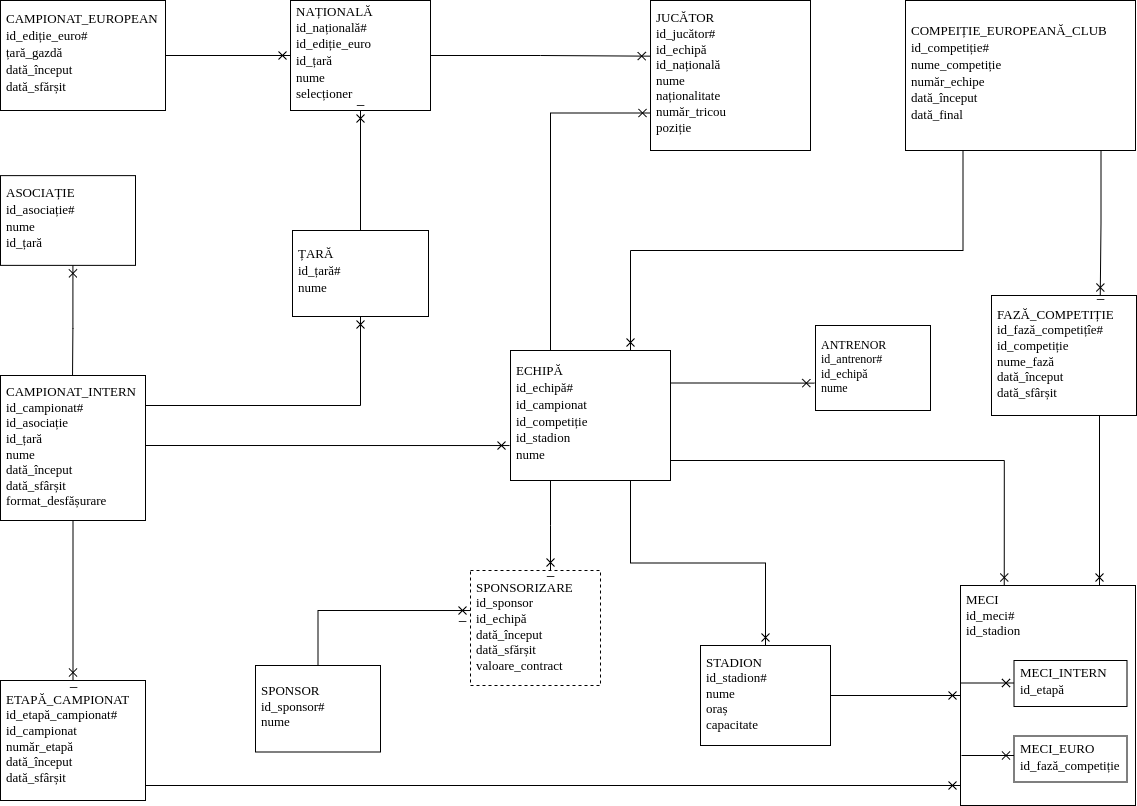

The diagram above was exported from draw.io. Its source (the exported page's mxGraphModel, read from the mxfile embedded in the PNG):
<mxGraphModel dx="1360" dy="913" grid="1" gridSize="5" guides="1" tooltips="1" connect="1" arrows="1" fold="1" page="1" pageScale="1" pageWidth="1169" pageHeight="827" math="0" shadow="0">
  <root>
    <mxCell id="0" />
    <mxCell id="1" parent="0" />
    <mxCell id="i5HqDQTCsB62NYJwkGnv-4" style="edgeStyle=orthogonalEdgeStyle;rounded=0;orthogonalLoop=1;jettySize=auto;html=1;exitX=0.5;exitY=1;exitDx=0;exitDy=0;entryX=0.462;entryY=0.111;entryDx=0;entryDy=0;entryPerimeter=0;endArrow=cross;endFill=0;" parent="1" edge="1">
      <mxGeometry relative="1" as="geometry">
        <mxPoint x="91.91000000000001" y="399.985" as="sourcePoint" />
        <mxPoint x="92.42" y="274.8699999999999" as="targetPoint" />
      </mxGeometry>
    </mxCell>
    <mxCell id="PAzl1V93zPWZ2kn87MjU-41" style="edgeStyle=orthogonalEdgeStyle;rounded=0;orthogonalLoop=1;jettySize=auto;html=1;exitX=0;exitY=0.75;exitDx=0;exitDy=0;entryX=1.014;entryY=0.192;entryDx=0;entryDy=0;entryPerimeter=0;endArrow=cross;startFill=0;endFill=0;" parent="1" edge="1">
      <mxGeometry relative="1" as="geometry">
        <mxPoint x="165" y="454.99999999999994" as="sourcePoint" />
        <mxPoint x="529" y="455.04" as="targetPoint" />
      </mxGeometry>
    </mxCell>
    <mxCell id="PAzl1V93zPWZ2kn87MjU-17" style="edgeStyle=orthogonalEdgeStyle;rounded=0;orthogonalLoop=1;jettySize=auto;html=1;exitX=1;exitY=0.5;exitDx=0;exitDy=0;entryX=0;entryY=0.5;entryDx=0;entryDy=0;endArrow=cross;startFill=0;endFill=0;" parent="1" source="PAzl1V93zPWZ2kn87MjU-1" target="PAzl1V93zPWZ2kn87MjU-3" edge="1">
      <mxGeometry relative="1" as="geometry" />
    </mxCell>
    <mxCell id="PAzl1V93zPWZ2kn87MjU-1" value="&lt;div style=&quot;line-height: 130%;&quot;&gt;&lt;font style=&quot;font-size: 13px; line-height: 130%;&quot;&gt;CAMPIONAT_EUROPEAN&lt;/font&gt;&lt;div&gt;&lt;font style=&quot;font-size: 13px; line-height: 130%;&quot;&gt;id_ediție_euro#&lt;/font&gt;&lt;/div&gt;&lt;div&gt;&lt;font style=&quot;font-size: 13px; line-height: 130%;&quot;&gt;țară_gazdă&lt;/font&gt;&lt;/div&gt;&lt;div&gt;&lt;font style=&quot;font-size: 13px; line-height: 130%;&quot;&gt;dată_început&lt;/font&gt;&lt;/div&gt;&lt;div&gt;&lt;font style=&quot;font-size: 13px; line-height: 130%;&quot;&gt;dată_sfărșit&lt;/font&gt;&lt;/div&gt;&lt;/div&gt;" style="rounded=0;whiteSpace=wrap;html=1;align=left;fontFamily=Georgia;spacingBottom=4;spacingLeft=4;" parent="1" vertex="1">
      <mxGeometry x="20" y="10" width="165" height="110" as="geometry" />
    </mxCell>
    <mxCell id="PAzl1V93zPWZ2kn87MjU-2" value="&lt;div style=&quot;line-height: 130%;&quot;&gt;ASOCIAȚIE&lt;div&gt;id_asociație#&lt;/div&gt;&lt;div&gt;nume&lt;/div&gt;&lt;div&gt;id_țară&lt;/div&gt;&lt;/div&gt;" style="rounded=0;whiteSpace=wrap;html=1;fontFamily=Georgia;align=left;fontSize=13;spacingLeft=4;spacingBottom=4;" parent="1" vertex="1">
      <mxGeometry x="20" y="185.12" width="135" height="89.75" as="geometry" />
    </mxCell>
    <mxCell id="PAzl1V93zPWZ2kn87MjU-19" style="edgeStyle=orthogonalEdgeStyle;rounded=0;orthogonalLoop=1;jettySize=auto;html=1;endArrow=cross;startFill=0;endFill=0;" parent="1" source="PAzl1V93zPWZ2kn87MjU-4" target="PAzl1V93zPWZ2kn87MjU-3" edge="1">
      <mxGeometry relative="1" as="geometry" />
    </mxCell>
    <mxCell id="PAzl1V93zPWZ2kn87MjU-3" value="&lt;font style=&quot;font-size: 13px;&quot;&gt;NAȚIONALĂ&lt;/font&gt;&lt;div style=&quot;line-height: 130%;&quot;&gt;&lt;font style=&quot;font-size: 13px;&quot;&gt;id_națională#&lt;/font&gt;&lt;/div&gt;&lt;div style=&quot;line-height: 130%;&quot;&gt;&lt;font style=&quot;font-size: 13px;&quot;&gt;id_ediție_euro&lt;/font&gt;&lt;/div&gt;&lt;div style=&quot;line-height: 130%;&quot;&gt;&lt;font style=&quot;font-size: 13px;&quot;&gt;id_țară&lt;/font&gt;&lt;/div&gt;&lt;div style=&quot;line-height: 130%;&quot;&gt;&lt;font style=&quot;font-size: 13px;&quot;&gt;nume&lt;/font&gt;&lt;/div&gt;&lt;div style=&quot;line-height: 130%;&quot;&gt;&lt;font style=&quot;font-size: 13px;&quot;&gt;selecționer&lt;/font&gt;&lt;/div&gt;" style="rounded=0;whiteSpace=wrap;html=1;spacingLeft=4;spacingBottom=4;align=left;fontFamily=Georgia;" parent="1" vertex="1">
      <mxGeometry x="310" y="10" width="140" height="110" as="geometry" />
    </mxCell>
    <mxCell id="PAzl1V93zPWZ2kn87MjU-4" value="&lt;div style=&quot;line-height: 130%;&quot;&gt;ȚARĂ&lt;div&gt;id_țară#&lt;/div&gt;&lt;div&gt;nume&lt;/div&gt;&lt;/div&gt;" style="rounded=0;whiteSpace=wrap;html=1;fontFamily=Georgia;align=left;spacingLeft=4;spacingBottom=4;fontSize=13;" parent="1" vertex="1">
      <mxGeometry x="312" y="240" width="136" height="86" as="geometry" />
    </mxCell>
    <mxCell id="PAzl1V93zPWZ2kn87MjU-23" style="edgeStyle=orthogonalEdgeStyle;rounded=0;orthogonalLoop=1;jettySize=auto;html=1;exitX=0.5;exitY=1;exitDx=0;exitDy=0;endArrow=cross;startFill=0;endFill=0;" parent="1" source="PAzl1V93zPWZ2kn87MjU-5" target="PAzl1V93zPWZ2kn87MjU-11" edge="1">
      <mxGeometry relative="1" as="geometry" />
    </mxCell>
    <mxCell id="PAzl1V93zPWZ2kn87MjU-58" style="edgeStyle=orthogonalEdgeStyle;rounded=0;orthogonalLoop=1;jettySize=auto;html=1;exitX=1;exitY=0.25;exitDx=0;exitDy=0;entryX=0.5;entryY=1;entryDx=0;entryDy=0;endArrow=cross;startFill=0;endFill=0;" parent="1" source="PAzl1V93zPWZ2kn87MjU-5" target="PAzl1V93zPWZ2kn87MjU-4" edge="1">
      <mxGeometry relative="1" as="geometry">
        <Array as="points">
          <mxPoint x="165" y="415" />
          <mxPoint x="380" y="415" />
        </Array>
      </mxGeometry>
    </mxCell>
    <mxCell id="PAzl1V93zPWZ2kn87MjU-5" value="CAMPIONAT_INTERN&lt;div&gt;id_campionat#&lt;/div&gt;&lt;div&gt;id_asociație&lt;/div&gt;&lt;div&gt;id_țară&lt;/div&gt;&lt;div&gt;nume&lt;/div&gt;&lt;div&gt;dată_început&lt;/div&gt;&lt;div&gt;dată_sfârșit&lt;/div&gt;&lt;div&gt;format_desfășurare&lt;/div&gt;" style="rounded=0;whiteSpace=wrap;html=1;align=left;fontSize=13;fontFamily=Georgia;spacingLeft=4;spacingBottom=4;" parent="1" vertex="1">
      <mxGeometry x="20" y="385" width="145" height="145" as="geometry" />
    </mxCell>
    <mxCell id="vVw3Jej1Gev_GKbFquha-10" style="edgeStyle=orthogonalEdgeStyle;rounded=0;orthogonalLoop=1;jettySize=auto;html=1;exitX=0.25;exitY=0;exitDx=0;exitDy=0;entryX=0;entryY=0.75;entryDx=0;entryDy=0;endArrow=cross;startFill=0;endFill=0;" parent="1" source="PAzl1V93zPWZ2kn87MjU-7" target="PAzl1V93zPWZ2kn87MjU-12" edge="1">
      <mxGeometry relative="1" as="geometry" />
    </mxCell>
    <mxCell id="i5HqDQTCsB62NYJwkGnv-26" style="edgeStyle=orthogonalEdgeStyle;rounded=0;orthogonalLoop=1;jettySize=auto;html=1;exitX=1;exitY=0.75;exitDx=0;exitDy=0;entryX=0.25;entryY=0;entryDx=0;entryDy=0;endArrow=cross;endFill=0;" parent="1" edge="1" target="TV0OfFSddh6Ml534qaEw-8">
      <mxGeometry relative="1" as="geometry">
        <mxPoint x="690" y="455" as="sourcePoint" />
        <mxPoint x="880" y="492.5" as="targetPoint" />
        <Array as="points">
          <mxPoint x="690" y="470" />
          <mxPoint x="1024" y="470" />
        </Array>
      </mxGeometry>
    </mxCell>
    <mxCell id="aFjqH-vCg4lKXwrfHFaG-3" style="edgeStyle=none;curved=1;rounded=0;orthogonalLoop=1;jettySize=auto;html=1;exitX=0.5;exitY=1;exitDx=0;exitDy=0;entryX=1;entryY=0.75;entryDx=0;entryDy=0;fontSize=12;startSize=8;endSize=8;strokeColor=none;" parent="1" source="PAzl1V93zPWZ2kn87MjU-8" edge="1">
      <mxGeometry relative="1" as="geometry">
        <mxPoint x="885" y="266.875" as="targetPoint" />
      </mxGeometry>
    </mxCell>
    <mxCell id="XFc1n4AspsmPdm-OErWC-1" style="edgeStyle=orthogonalEdgeStyle;rounded=0;orthogonalLoop=1;jettySize=auto;html=1;exitX=0.25;exitY=1;exitDx=0;exitDy=0;entryX=0.75;entryY=0;entryDx=0;entryDy=0;endArrow=cross;endFill=0;" parent="1" source="PAzl1V93zPWZ2kn87MjU-8" target="PAzl1V93zPWZ2kn87MjU-7" edge="1">
      <mxGeometry relative="1" as="geometry" />
    </mxCell>
    <mxCell id="PAzl1V93zPWZ2kn87MjU-8" value="&lt;div style=&quot;line-height: 130%;&quot;&gt;COMPEIȚIE_EUROPEANĂ_CLUB&lt;div&gt;id_competiție#&lt;/div&gt;&lt;div&gt;nume_competiție&lt;/div&gt;&lt;div&gt;număr_echipe&lt;/div&gt;&lt;div&gt;dată_început&lt;/div&gt;&lt;div&gt;dată_final&lt;/div&gt;&lt;div&gt;&lt;/div&gt;&lt;/div&gt;" style="rounded=0;whiteSpace=wrap;html=1;align=left;fontFamily=Georgia;fontSize=13;spacingLeft=4;spacingBottom=4;" parent="1" vertex="1">
      <mxGeometry x="925" y="10" width="230" height="150" as="geometry" />
    </mxCell>
    <mxCell id="PAzl1V93zPWZ2kn87MjU-12" value="JUCĂTOR&lt;div&gt;id_jucător#&lt;/div&gt;&lt;div&gt;id_echipă&lt;/div&gt;&lt;div&gt;id_națională&lt;/div&gt;&lt;div&gt;nume&lt;/div&gt;&lt;div&gt;naționalitate&lt;/div&gt;&lt;div&gt;număr_tricou&lt;/div&gt;&lt;div style=&quot;line-height: 130%;&quot;&gt;poziție&lt;/div&gt;" style="rounded=0;whiteSpace=wrap;html=1;fontFamily=Georgia;align=left;fontSize=13;spacingLeft=4;spacingBottom=4;" parent="1" vertex="1">
      <mxGeometry x="670" y="10" width="160" height="150" as="geometry" />
    </mxCell>
    <mxCell id="PAzl1V93zPWZ2kn87MjU-11" value="ETAPĂ_CAMPIONAT&lt;div&gt;id_etapă_campionat#&lt;/div&gt;&lt;div&gt;id_campionat&lt;/div&gt;&lt;div&gt;număr_etapă&lt;/div&gt;&lt;div&gt;dată_început&lt;/div&gt;&lt;div&gt;dată_sfârșit&lt;/div&gt;" style="rounded=0;whiteSpace=wrap;html=1;fontFamily=Georgia;align=left;fontSize=13;spacingLeft=4;spacingBottom=4;" parent="1" vertex="1">
      <mxGeometry x="20" y="690" width="145" height="120" as="geometry" />
    </mxCell>
    <mxCell id="R6JG7z7YJKqC3lnmiegM-21" value="&lt;font style=&quot;font-size: 13px;&quot;&gt;_&lt;/font&gt;" style="text;html=1;align=center;verticalAlign=middle;resizable=0;points=[];autosize=1;strokeColor=none;fillColor=none;strokeWidth=7;" parent="1" vertex="1">
      <mxGeometry x="467" y="609" width="30" height="30" as="geometry" />
    </mxCell>
    <mxCell id="i5HqDQTCsB62NYJwkGnv-3" style="edgeStyle=orthogonalEdgeStyle;rounded=0;orthogonalLoop=1;jettySize=auto;html=1;exitX=1;exitY=0.5;exitDx=0;exitDy=0;entryX=-0.005;entryY=0.371;entryDx=0;entryDy=0;entryPerimeter=0;endArrow=cross;endFill=0;" parent="1" source="PAzl1V93zPWZ2kn87MjU-3" target="PAzl1V93zPWZ2kn87MjU-12" edge="1">
      <mxGeometry relative="1" as="geometry" />
    </mxCell>
    <mxCell id="i5HqDQTCsB62NYJwkGnv-6" value="&lt;font style=&quot;font-size: 13px;&quot;&gt;_&lt;/font&gt;" style="text;html=1;align=center;verticalAlign=middle;resizable=0;points=[];autosize=1;strokeColor=none;fillColor=none;strokeWidth=7;" parent="1" vertex="1">
      <mxGeometry x="365" y="93" width="30" height="30" as="geometry" />
    </mxCell>
    <mxCell id="i5HqDQTCsB62NYJwkGnv-8" value="&lt;font style=&quot;font-size: 13px;&quot;&gt;_&lt;/font&gt;" style="text;html=1;align=center;verticalAlign=middle;resizable=0;points=[];autosize=1;strokeColor=none;fillColor=none;strokeWidth=7;" parent="1" vertex="1">
      <mxGeometry x="77.5" y="675" width="30" height="30" as="geometry" />
    </mxCell>
    <mxCell id="i5HqDQTCsB62NYJwkGnv-18" value="FAZĂ_COMPETIȚIE&lt;div&gt;id_fază_competițîe#&lt;/div&gt;&lt;div&gt;id_competiție&lt;/div&gt;&lt;div&gt;nume_fază&lt;/div&gt;&lt;div&gt;dată_început&lt;/div&gt;&lt;div&gt;dată_sfârșit&lt;/div&gt;" style="rounded=0;whiteSpace=wrap;html=1;fontFamily=Georgia;align=left;fontSize=13;spacingLeft=4;spacingBottom=4;" parent="1" vertex="1">
      <mxGeometry x="1011" y="305" width="145" height="120" as="geometry" />
    </mxCell>
    <mxCell id="i5HqDQTCsB62NYJwkGnv-32" value="&lt;font style=&quot;font-size: 13px;&quot;&gt;_&lt;/font&gt;" style="text;html=1;align=center;verticalAlign=middle;resizable=0;points=[];autosize=1;strokeColor=none;fillColor=none;strokeWidth=7;" parent="1" vertex="1">
      <mxGeometry x="1105" y="287" width="30" height="30" as="geometry" />
    </mxCell>
    <mxCell id="TV0OfFSddh6Ml534qaEw-1" value="ANTRENOR&lt;div&gt;id_antrenor#&lt;/div&gt;&lt;div&gt;id_echipă&lt;/div&gt;&lt;div&gt;nume&lt;/div&gt;" style="rounded=0;whiteSpace=wrap;html=1;fontFamily=Georgia;align=left;spacingLeft=4;spacingBottom=4;" vertex="1" parent="1">
      <mxGeometry x="835" y="335" width="115" height="85" as="geometry" />
    </mxCell>
    <mxCell id="TV0OfFSddh6Ml534qaEw-2" style="edgeStyle=orthogonalEdgeStyle;rounded=0;orthogonalLoop=1;jettySize=auto;html=1;exitX=1;exitY=0.25;exitDx=0;exitDy=0;entryX=-0.01;entryY=0.678;entryDx=0;entryDy=0;entryPerimeter=0;endArrow=cross;endFill=0;" edge="1" parent="1" source="PAzl1V93zPWZ2kn87MjU-7" target="TV0OfFSddh6Ml534qaEw-1">
      <mxGeometry relative="1" as="geometry" />
    </mxCell>
    <mxCell id="TV0OfFSddh6Ml534qaEw-3" value="SPONSOR&lt;div&gt;id_sponsor#&lt;/div&gt;&lt;div&gt;nume&lt;/div&gt;" style="rounded=0;whiteSpace=wrap;html=1;fontFamily=Georgia;align=left;fontSize=13;spacingLeft=4;spacingBottom=4;" vertex="1" parent="1">
      <mxGeometry x="275" y="675" width="125" height="86.5" as="geometry" />
    </mxCell>
    <mxCell id="TV0OfFSddh6Ml534qaEw-34" style="edgeStyle=orthogonalEdgeStyle;rounded=0;orthogonalLoop=1;jettySize=auto;html=1;exitX=1;exitY=0.5;exitDx=0;exitDy=0;entryX=0;entryY=0.5;entryDx=0;entryDy=0;endArrow=cross;endFill=0;" edge="1" parent="1" source="TV0OfFSddh6Ml534qaEw-4" target="TV0OfFSddh6Ml534qaEw-8">
      <mxGeometry relative="1" as="geometry" />
    </mxCell>
    <mxCell id="TV0OfFSddh6Ml534qaEw-4" value="STADION&lt;div&gt;id_stadion#&lt;/div&gt;&lt;div&gt;nume&lt;/div&gt;&lt;div&gt;oraș&lt;/div&gt;&lt;div&gt;capacitate&lt;/div&gt;" style="rounded=0;whiteSpace=wrap;html=1;fontFamily=Georgia;align=left;fontSize=13;spacingLeft=4;spacingBottom=4;" vertex="1" parent="1">
      <mxGeometry x="720" y="655" width="130" height="100" as="geometry" />
    </mxCell>
    <mxCell id="TV0OfFSddh6Ml534qaEw-30" style="edgeStyle=orthogonalEdgeStyle;rounded=0;orthogonalLoop=1;jettySize=auto;html=1;exitX=0.25;exitY=1;exitDx=0;exitDy=0;endArrow=cross;endFill=0;" edge="1" parent="1" source="PAzl1V93zPWZ2kn87MjU-7">
      <mxGeometry relative="1" as="geometry">
        <mxPoint x="570" y="580" as="targetPoint" />
        <mxPoint x="570" y="500" as="sourcePoint" />
      </mxGeometry>
    </mxCell>
    <mxCell id="TV0OfFSddh6Ml534qaEw-32" style="edgeStyle=orthogonalEdgeStyle;rounded=0;orthogonalLoop=1;jettySize=auto;html=1;exitX=0.75;exitY=1;exitDx=0;exitDy=0;entryX=0.5;entryY=0;entryDx=0;entryDy=0;endArrow=cross;endFill=0;" edge="1" parent="1" source="PAzl1V93zPWZ2kn87MjU-7" target="TV0OfFSddh6Ml534qaEw-4">
      <mxGeometry relative="1" as="geometry" />
    </mxCell>
    <mxCell id="PAzl1V93zPWZ2kn87MjU-7" value="&lt;div style=&quot;line-height: 130%;&quot;&gt;ECHIPĂ&lt;div&gt;id_echipă#&lt;/div&gt;&lt;div&gt;id_campionat&lt;/div&gt;&lt;div&gt;id_competiție&lt;/div&gt;&lt;div&gt;id_stadion&lt;/div&gt;&lt;div&gt;nume&lt;/div&gt;&lt;div&gt;&lt;/div&gt;&lt;/div&gt;" style="rounded=0;whiteSpace=wrap;html=1;fontSize=13;spacingLeft=4;spacingBottom=4;fontFamily=Georgia;align=left;" parent="1" vertex="1">
      <mxGeometry x="530" y="360" width="160" height="130" as="geometry" />
    </mxCell>
    <mxCell id="TV0OfFSddh6Ml534qaEw-8" value="MECI&lt;div&gt;id_meci#&lt;/div&gt;&lt;div&gt;id_stadion&lt;/div&gt;&lt;div&gt;&lt;br&gt;&lt;/div&gt;&lt;div&gt;&lt;br&gt;&lt;/div&gt;&lt;div&gt;&lt;br&gt;&lt;/div&gt;&lt;div&gt;&lt;br&gt;&lt;/div&gt;&lt;div&gt;&lt;br&gt;&lt;/div&gt;&lt;div&gt;&lt;br&gt;&lt;/div&gt;&lt;div&gt;&lt;br&gt;&lt;/div&gt;&lt;div&gt;&lt;br&gt;&lt;/div&gt;&lt;div&gt;&lt;br&gt;&lt;/div&gt;&lt;div&gt;&lt;br&gt;&lt;/div&gt;" style="rounded=0;whiteSpace=wrap;html=1;align=left;fontFamily=Georgia;fontSize=13;spacingLeft=4;spacingBottom=4;" vertex="1" parent="1">
      <mxGeometry x="980" y="595" width="175" height="220" as="geometry" />
    </mxCell>
    <mxCell id="TV0OfFSddh6Ml534qaEw-10" value="&lt;div style=&quot;line-height: 130%;&quot;&gt;MECI_INTERN&lt;/div&gt;&lt;div style=&quot;line-height: 130%;&quot;&gt;id_etapă&lt;/div&gt;" style="rounded=0;whiteSpace=wrap;html=1;fontFamily=Georgia;align=left;spacingLeft=4;spacingBottom=4;fontSize=13;" vertex="1" parent="1">
      <mxGeometry x="1033.5" y="670" width="113" height="46" as="geometry" />
    </mxCell>
    <mxCell id="TV0OfFSddh6Ml534qaEw-11" value="&lt;div style=&quot;line-height: 130%;&quot;&gt;MECI_EURO&lt;/div&gt;&lt;div style=&quot;line-height: 130%;&quot;&gt;id_fază_competiție&lt;/div&gt;" style="rounded=0;whiteSpace=wrap;html=1;fontFamily=Georgia;align=left;spacingLeft=4;spacingBottom=4;fontSize=13;" vertex="1" parent="1">
      <mxGeometry x="1033.5" y="745.5" width="113" height="46" as="geometry" />
    </mxCell>
    <mxCell id="TV0OfFSddh6Ml534qaEw-12" value="" style="endArrow=cross;html=1;rounded=0;endFill=0;" edge="1" parent="1">
      <mxGeometry width="50" height="50" relative="1" as="geometry">
        <mxPoint x="981" y="692.5" as="sourcePoint" />
        <mxPoint x="1033.5" y="692.5" as="targetPoint" />
      </mxGeometry>
    </mxCell>
    <mxCell id="TV0OfFSddh6Ml534qaEw-13" value="" style="endArrow=cross;html=1;rounded=0;endFill=0;" edge="1" parent="1">
      <mxGeometry width="50" height="50" relative="1" as="geometry">
        <mxPoint x="981" y="765" as="sourcePoint" />
        <mxPoint x="1033.5" y="765" as="targetPoint" />
      </mxGeometry>
    </mxCell>
    <mxCell id="TV0OfFSddh6Ml534qaEw-17" style="edgeStyle=orthogonalEdgeStyle;rounded=0;orthogonalLoop=1;jettySize=auto;html=1;exitX=0.85;exitY=0.998;exitDx=0;exitDy=0;entryX=0.75;entryY=0;entryDx=0;entryDy=0;exitPerimeter=0;endArrow=cross;endFill=0;" edge="1" parent="1" source="PAzl1V93zPWZ2kn87MjU-8" target="i5HqDQTCsB62NYJwkGnv-18">
      <mxGeometry relative="1" as="geometry" />
    </mxCell>
    <mxCell id="TV0OfFSddh6Ml534qaEw-19" style="edgeStyle=orthogonalEdgeStyle;rounded=0;orthogonalLoop=1;jettySize=auto;html=1;exitX=1;exitY=0.75;exitDx=0;exitDy=0;entryX=0;entryY=0.909;entryDx=0;entryDy=0;entryPerimeter=0;endArrow=cross;startFill=0;endFill=0;" edge="1" parent="1">
      <mxGeometry relative="1" as="geometry">
        <mxPoint x="165" y="784" as="sourcePoint" />
        <mxPoint x="980" y="795" as="targetPoint" />
        <Array as="points">
          <mxPoint x="165" y="795" />
        </Array>
      </mxGeometry>
    </mxCell>
    <mxCell id="R6JG7z7YJKqC3lnmiegM-15" value="SPONSORIZARE&lt;div&gt;id_sponsor&lt;/div&gt;&lt;div&gt;id_echipă&lt;/div&gt;&lt;div&gt;dată_început&lt;/div&gt;&lt;div&gt;dată_sfărșit&lt;/div&gt;&lt;div&gt;valoare_contract&lt;/div&gt;" style="rounded=0;whiteSpace=wrap;html=1;fontFamily=Georgia;align=left;fontSize=13;spacingLeft=4;spacingBottom=4;dashed=1;" parent="1" vertex="1">
      <mxGeometry x="490" y="580" width="130" height="115" as="geometry" />
    </mxCell>
    <mxCell id="TV0OfFSddh6Ml534qaEw-23" value="&lt;font style=&quot;font-size: 13px;&quot;&gt;_&lt;/font&gt;" style="text;html=1;align=center;verticalAlign=middle;resizable=0;points=[];autosize=1;strokeColor=none;fillColor=none;strokeWidth=7;" vertex="1" parent="1">
      <mxGeometry x="555" y="564" width="30" height="30" as="geometry" />
    </mxCell>
    <mxCell id="TV0OfFSddh6Ml534qaEw-31" style="edgeStyle=orthogonalEdgeStyle;rounded=0;orthogonalLoop=1;jettySize=auto;html=1;exitX=0.5;exitY=0;exitDx=0;exitDy=0;entryX=0;entryY=0.348;entryDx=0;entryDy=0;entryPerimeter=0;endArrow=cross;endFill=0;" edge="1" parent="1" source="TV0OfFSddh6Ml534qaEw-3" target="R6JG7z7YJKqC3lnmiegM-15">
      <mxGeometry relative="1" as="geometry" />
    </mxCell>
    <mxCell id="TV0OfFSddh6Ml534qaEw-33" style="edgeStyle=orthogonalEdgeStyle;rounded=0;orthogonalLoop=1;jettySize=auto;html=1;exitX=0.75;exitY=1;exitDx=0;exitDy=0;endArrow=cross;startFill=0;endFill=0;" edge="1" parent="1">
      <mxGeometry relative="1" as="geometry">
        <mxPoint x="1119" y="595" as="targetPoint" />
        <mxPoint x="1119" y="425" as="sourcePoint" />
      </mxGeometry>
    </mxCell>
  </root>
</mxGraphModel>